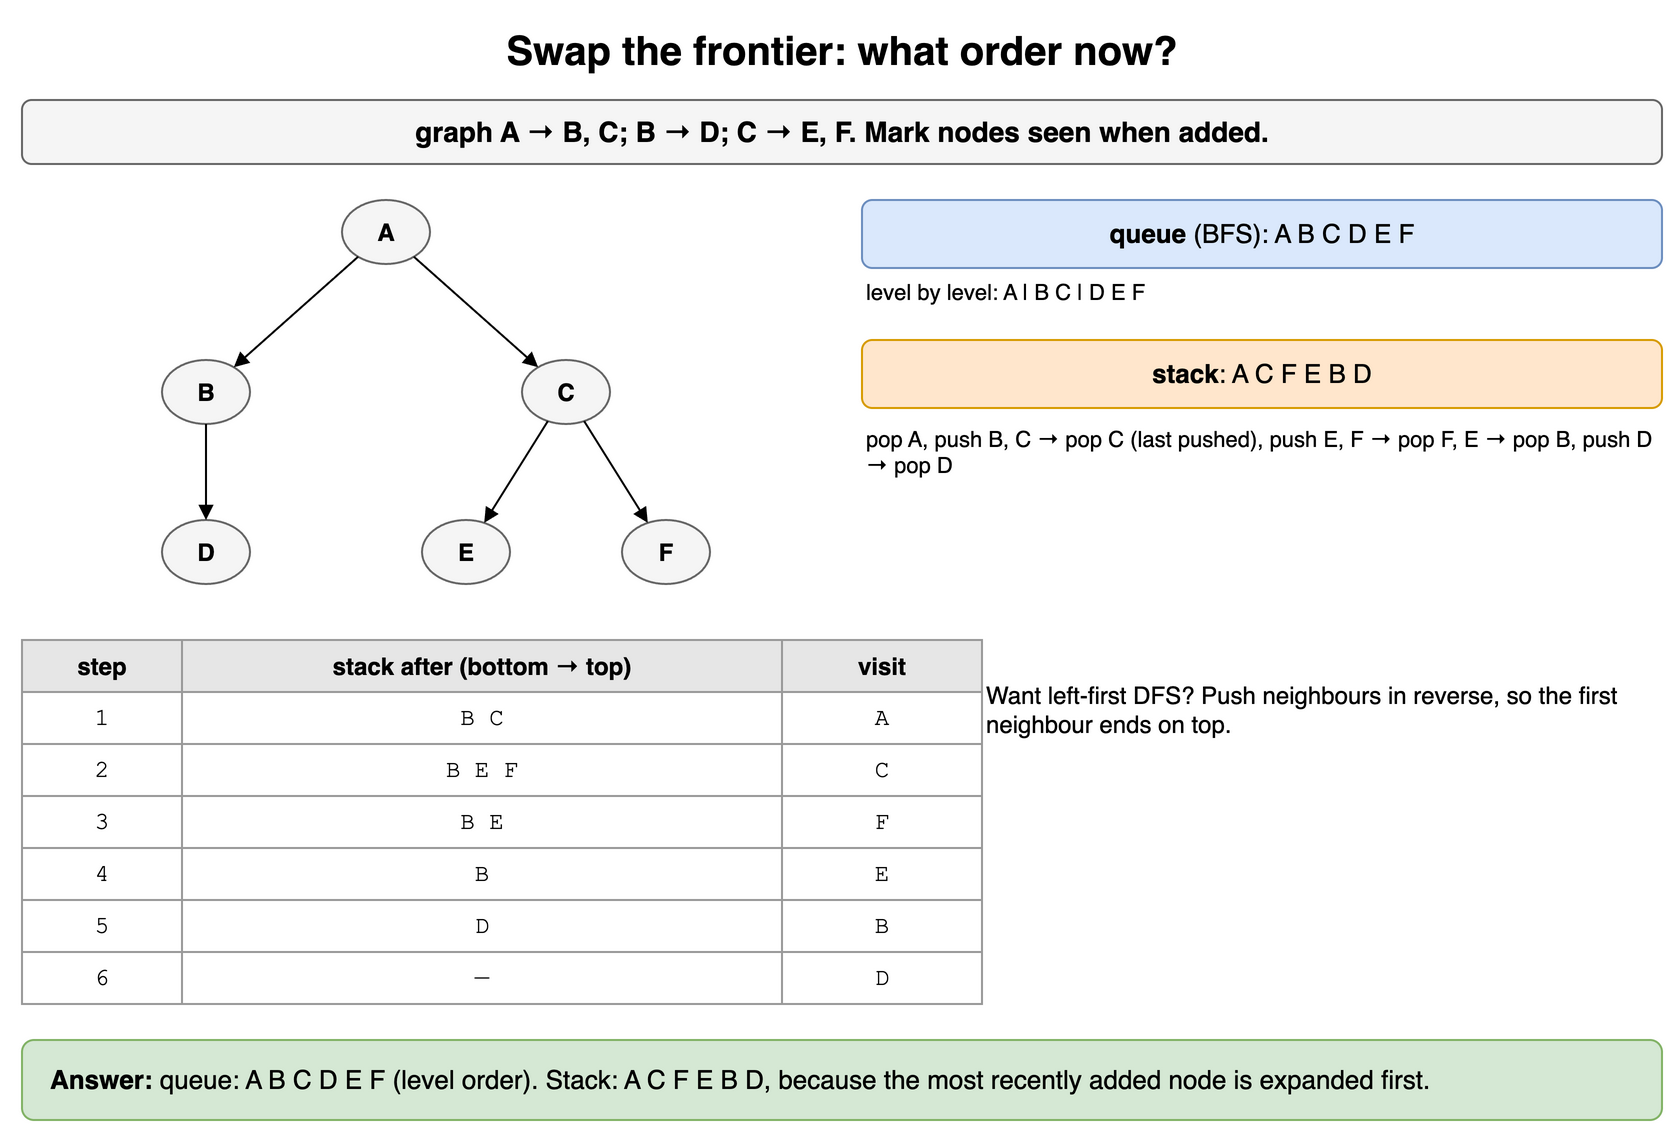

The diagram above was exported from draw.io. Its source (the exported page's mxGraphModel, read from the mxfile embedded in the PNG):
<mxGraphModel dx="900" dy="580" grid="1" gridSize="10" guides="1" tooltips="1" connect="1" arrows="1" fold="1" page="1" pageScale="1" pageWidth="900" pageHeight="580" math="0" shadow="0">
  <root>
    <mxCell id="0" />
    <mxCell id="1" parent="0" />
    <mxCell id="q13c1" value="Swap the frontier: what order now?" style="text;html=1;align=center;verticalAlign=middle;whiteSpace=wrap;fontSize=20;fontStyle=1;" vertex="1" parent="1">
      <mxGeometry x="40" y="10" width="820" height="30" as="geometry" />
    </mxCell>
    <mxCell id="q13c2" value="graph A → B, C; B → D; C → E, F. Mark nodes seen when added." style="rounded=1;whiteSpace=wrap;html=1;fillColor=#f5f5f5;strokeColor=#666666;fontStyle=1;fontSize=14;" vertex="1" parent="1">
      <mxGeometry x="40" y="50" width="820" height="32" as="geometry" />
    </mxCell>
    <mxCell id="q13c3" value="A" style="ellipse;whiteSpace=wrap;html=1;fillColor=#f5f5f5;strokeColor=#666666;fontStyle=1;" vertex="1" parent="1">
      <mxGeometry x="200" y="100" width="44" height="32" as="geometry" />
    </mxCell>
    <mxCell id="q13c4" value="B" style="ellipse;whiteSpace=wrap;html=1;fillColor=#f5f5f5;strokeColor=#666666;fontStyle=1;" vertex="1" parent="1">
      <mxGeometry x="110" y="180" width="44" height="32" as="geometry" />
    </mxCell>
    <mxCell id="q13c5" value="C" style="ellipse;whiteSpace=wrap;html=1;fillColor=#f5f5f5;strokeColor=#666666;fontStyle=1;" vertex="1" parent="1">
      <mxGeometry x="290" y="180" width="44" height="32" as="geometry" />
    </mxCell>
    <mxCell id="q13c6" value="D" style="ellipse;whiteSpace=wrap;html=1;fillColor=#f5f5f5;strokeColor=#666666;fontStyle=1;" vertex="1" parent="1">
      <mxGeometry x="110" y="260" width="44" height="32" as="geometry" />
    </mxCell>
    <mxCell id="q13c7" value="E" style="ellipse;whiteSpace=wrap;html=1;fillColor=#f5f5f5;strokeColor=#666666;fontStyle=1;" vertex="1" parent="1">
      <mxGeometry x="240" y="260" width="44" height="32" as="geometry" />
    </mxCell>
    <mxCell id="q13c8" value="F" style="ellipse;whiteSpace=wrap;html=1;fillColor=#f5f5f5;strokeColor=#666666;fontStyle=1;" vertex="1" parent="1">
      <mxGeometry x="340" y="260" width="44" height="32" as="geometry" />
    </mxCell>
    <mxCell id="q13c9" value="" style="endArrow=block;html=1;endSize=5;" edge="1" parent="1" source="q13c3" target="q13c4">
      <mxGeometry relative="1" as="geometry" />
    </mxCell>
    <mxCell id="q13c10" value="" style="endArrow=block;html=1;endSize=5;" edge="1" parent="1" source="q13c3" target="q13c5">
      <mxGeometry relative="1" as="geometry" />
    </mxCell>
    <mxCell id="q13c11" value="" style="endArrow=block;html=1;endSize=5;" edge="1" parent="1" source="q13c4" target="q13c6">
      <mxGeometry relative="1" as="geometry" />
    </mxCell>
    <mxCell id="q13c12" value="" style="endArrow=block;html=1;endSize=5;" edge="1" parent="1" source="q13c5" target="q13c7">
      <mxGeometry relative="1" as="geometry" />
    </mxCell>
    <mxCell id="q13c13" value="" style="endArrow=block;html=1;endSize=5;" edge="1" parent="1" source="q13c5" target="q13c8">
      <mxGeometry relative="1" as="geometry" />
    </mxCell>
    <mxCell id="q13c14" value="&lt;b&gt;queue&lt;/b&gt; (BFS): A B C D E F" style="rounded=1;whiteSpace=wrap;html=1;fillColor=#dae8fc;strokeColor=#6c8ebf;fontSize=13;" vertex="1" parent="1">
      <mxGeometry x="460" y="100" width="400" height="34" as="geometry" />
    </mxCell>
    <mxCell id="q13c15" value="level by level: A | B C | D E F" style="text;html=1;align=center;verticalAlign=middle;whiteSpace=wrap;fontSize=11;align=left;" vertex="1" parent="1">
      <mxGeometry x="460" y="138" width="400" height="16" as="geometry" />
    </mxCell>
    <mxCell id="q13c16" value="&lt;b&gt;stack&lt;/b&gt;: A C F E B D" style="rounded=1;whiteSpace=wrap;html=1;fillColor=#ffe6cc;strokeColor=#d79b00;fontSize=13;" vertex="1" parent="1">
      <mxGeometry x="460" y="170" width="400" height="34" as="geometry" />
    </mxCell>
    <mxCell id="q13c17" value="pop A, push B, C → pop C (last pushed), push E, F → pop F, E → pop B, push D → pop D" style="text;html=1;align=center;verticalAlign=middle;whiteSpace=wrap;fontSize=11;align=left;" vertex="1" parent="1">
      <mxGeometry x="460" y="208" width="400" height="36" as="geometry" />
    </mxCell>
    <mxCell id="q13c18" value="step" style="whiteSpace=wrap;html=1;fillColor=#e6e6e6;strokeColor=#999999;fontStyle=1;fontSize=12;" vertex="1" parent="1">
      <mxGeometry x="40" y="320" width="80" height="26" as="geometry" />
    </mxCell>
    <mxCell id="q13c19" value="stack after (bottom → top)" style="whiteSpace=wrap;html=1;fillColor=#e6e6e6;strokeColor=#999999;fontStyle=1;fontSize=12;" vertex="1" parent="1">
      <mxGeometry x="120" y="320" width="300" height="26" as="geometry" />
    </mxCell>
    <mxCell id="q13c20" value="visit" style="whiteSpace=wrap;html=1;fillColor=#e6e6e6;strokeColor=#999999;fontStyle=1;fontSize=12;" vertex="1" parent="1">
      <mxGeometry x="420" y="320" width="100" height="26" as="geometry" />
    </mxCell>
    <mxCell id="q13c21" value="1" style="whiteSpace=wrap;html=1;strokeColor=#999999;fontSize=12;fillColor=#ffffff;fontFamily=Courier New;" vertex="1" parent="1">
      <mxGeometry x="40" y="346" width="80" height="26" as="geometry" />
    </mxCell>
    <mxCell id="q13c22" value="B C" style="whiteSpace=wrap;html=1;strokeColor=#999999;fontSize=12;fillColor=#ffffff;fontFamily=Courier New;" vertex="1" parent="1">
      <mxGeometry x="120" y="346" width="300" height="26" as="geometry" />
    </mxCell>
    <mxCell id="q13c23" value="A" style="whiteSpace=wrap;html=1;strokeColor=#999999;fontSize=12;fillColor=#ffffff;fontFamily=Courier New;" vertex="1" parent="1">
      <mxGeometry x="420" y="346" width="100" height="26" as="geometry" />
    </mxCell>
    <mxCell id="q13c24" value="2" style="whiteSpace=wrap;html=1;strokeColor=#999999;fontSize=12;fillColor=#ffffff;fontFamily=Courier New;" vertex="1" parent="1">
      <mxGeometry x="40" y="372" width="80" height="26" as="geometry" />
    </mxCell>
    <mxCell id="q13c25" value="B E F" style="whiteSpace=wrap;html=1;strokeColor=#999999;fontSize=12;fillColor=#ffffff;fontFamily=Courier New;" vertex="1" parent="1">
      <mxGeometry x="120" y="372" width="300" height="26" as="geometry" />
    </mxCell>
    <mxCell id="q13c26" value="C" style="whiteSpace=wrap;html=1;strokeColor=#999999;fontSize=12;fillColor=#ffffff;fontFamily=Courier New;" vertex="1" parent="1">
      <mxGeometry x="420" y="372" width="100" height="26" as="geometry" />
    </mxCell>
    <mxCell id="q13c27" value="3" style="whiteSpace=wrap;html=1;strokeColor=#999999;fontSize=12;fillColor=#ffffff;fontFamily=Courier New;" vertex="1" parent="1">
      <mxGeometry x="40" y="398" width="80" height="26" as="geometry" />
    </mxCell>
    <mxCell id="q13c28" value="B E" style="whiteSpace=wrap;html=1;strokeColor=#999999;fontSize=12;fillColor=#ffffff;fontFamily=Courier New;" vertex="1" parent="1">
      <mxGeometry x="120" y="398" width="300" height="26" as="geometry" />
    </mxCell>
    <mxCell id="q13c29" value="F" style="whiteSpace=wrap;html=1;strokeColor=#999999;fontSize=12;fillColor=#ffffff;fontFamily=Courier New;" vertex="1" parent="1">
      <mxGeometry x="420" y="398" width="100" height="26" as="geometry" />
    </mxCell>
    <mxCell id="q13c30" value="4" style="whiteSpace=wrap;html=1;strokeColor=#999999;fontSize=12;fillColor=#ffffff;fontFamily=Courier New;" vertex="1" parent="1">
      <mxGeometry x="40" y="424" width="80" height="26" as="geometry" />
    </mxCell>
    <mxCell id="q13c31" value="B" style="whiteSpace=wrap;html=1;strokeColor=#999999;fontSize=12;fillColor=#ffffff;fontFamily=Courier New;" vertex="1" parent="1">
      <mxGeometry x="120" y="424" width="300" height="26" as="geometry" />
    </mxCell>
    <mxCell id="q13c32" value="E" style="whiteSpace=wrap;html=1;strokeColor=#999999;fontSize=12;fillColor=#ffffff;fontFamily=Courier New;" vertex="1" parent="1">
      <mxGeometry x="420" y="424" width="100" height="26" as="geometry" />
    </mxCell>
    <mxCell id="q13c33" value="5" style="whiteSpace=wrap;html=1;strokeColor=#999999;fontSize=12;fillColor=#ffffff;fontFamily=Courier New;" vertex="1" parent="1">
      <mxGeometry x="40" y="450" width="80" height="26" as="geometry" />
    </mxCell>
    <mxCell id="q13c34" value="D" style="whiteSpace=wrap;html=1;strokeColor=#999999;fontSize=12;fillColor=#ffffff;fontFamily=Courier New;" vertex="1" parent="1">
      <mxGeometry x="120" y="450" width="300" height="26" as="geometry" />
    </mxCell>
    <mxCell id="q13c35" value="B" style="whiteSpace=wrap;html=1;strokeColor=#999999;fontSize=12;fillColor=#ffffff;fontFamily=Courier New;" vertex="1" parent="1">
      <mxGeometry x="420" y="450" width="100" height="26" as="geometry" />
    </mxCell>
    <mxCell id="q13c36" value="6" style="whiteSpace=wrap;html=1;strokeColor=#999999;fontSize=12;fillColor=#ffffff;fontFamily=Courier New;" vertex="1" parent="1">
      <mxGeometry x="40" y="476" width="80" height="26" as="geometry" />
    </mxCell>
    <mxCell id="q13c37" value="—" style="whiteSpace=wrap;html=1;strokeColor=#999999;fontSize=12;fillColor=#ffffff;fontFamily=Courier New;" vertex="1" parent="1">
      <mxGeometry x="120" y="476" width="300" height="26" as="geometry" />
    </mxCell>
    <mxCell id="q13c38" value="D" style="whiteSpace=wrap;html=1;strokeColor=#999999;fontSize=12;fillColor=#ffffff;fontFamily=Courier New;" vertex="1" parent="1">
      <mxGeometry x="420" y="476" width="100" height="26" as="geometry" />
    </mxCell>
    <mxCell id="q13c39" value="Want left-first DFS? Push neighbours in reverse, so the first neighbour ends on top." style="text;html=1;align=center;verticalAlign=middle;whiteSpace=wrap;fontSize=12;align=left;" vertex="1" parent="1">
      <mxGeometry x="520" y="330" width="340" height="50" as="geometry" />
    </mxCell>
    <mxCell id="q13c40" value="&lt;b&gt;Answer:&lt;/b&gt; queue: A B C D E F (level order). Stack: A C F E B D, because the most recently added node is expanded first." style="rounded=1;whiteSpace=wrap;html=1;fillColor=#d5e8d4;strokeColor=#82b366;fontSize=13;align=left;spacingLeft=12;" vertex="1" parent="1">
      <mxGeometry x="40" y="520" width="820" height="40" as="geometry" />
    </mxCell>
  </root>
</mxGraphModel>